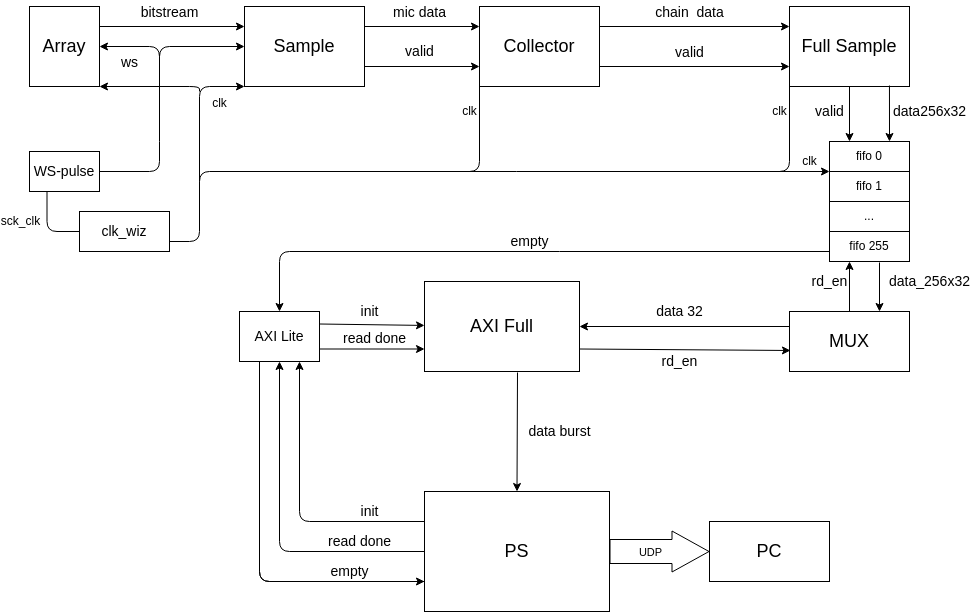

The diagram above was exported from draw.io. Its source (the exported page's mxGraphModel, read from the mxfile embedded in the PNG):
<mxGraphModel dx="1014" dy="657" grid="1" gridSize="10" guides="1" tooltips="1" connect="1" arrows="1" fold="1" page="1" pageScale="1" pageWidth="850" pageHeight="1100" math="0" shadow="0">
  <root>
    <mxCell id="0" />
    <mxCell id="1" parent="0" />
    <mxCell id="17" value="&lt;font style=&quot;font-size: 14px;&quot;&gt;bitstream&lt;/font&gt;" style="edgeStyle=none;html=1;exitX=1;exitY=0.25;exitDx=0;exitDy=0;entryX=0;entryY=0.25;entryDx=0;entryDy=0;fontSize=18;" parent="1" source="2" target="5" edge="1">
      <mxGeometry x="-0.0345" y="15" relative="1" as="geometry">
        <mxPoint as="offset" />
      </mxGeometry>
    </mxCell>
    <mxCell id="2" value="&lt;font style=&quot;font-size: 18px;&quot;&gt;Array&lt;/font&gt;" style="whiteSpace=wrap;html=1;" parent="1" vertex="1">
      <mxGeometry x="90" y="35" width="70" height="80" as="geometry" />
    </mxCell>
    <mxCell id="21" value="&lt;font style=&quot;font-size: 14px;&quot;&gt;chain&amp;nbsp; data&lt;/font&gt;" style="edgeStyle=none;html=1;exitX=1;exitY=0.25;exitDx=0;exitDy=0;entryX=0;entryY=0.25;entryDx=0;entryDy=0;fontSize=18;" parent="1" source="3" target="4" edge="1">
      <mxGeometry x="-0.0526" y="15" relative="1" as="geometry">
        <mxPoint as="offset" />
      </mxGeometry>
    </mxCell>
    <mxCell id="22" value="&lt;font style=&quot;font-size: 14px;&quot;&gt;valid&lt;/font&gt;" style="edgeStyle=none;html=1;exitX=1;exitY=0.75;exitDx=0;exitDy=0;entryX=0;entryY=0.75;entryDx=0;entryDy=0;fontSize=18;" parent="1" source="3" target="4" edge="1">
      <mxGeometry x="-0.0526" y="15" relative="1" as="geometry">
        <mxPoint as="offset" />
      </mxGeometry>
    </mxCell>
    <mxCell id="3" value="&lt;font style=&quot;font-size: 18px;&quot;&gt;Collector&lt;/font&gt;" style="whiteSpace=wrap;html=1;" parent="1" vertex="1">
      <mxGeometry x="540" y="35" width="120" height="80" as="geometry" />
    </mxCell>
    <mxCell id="41" value="valid" style="edgeStyle=none;html=1;exitX=0.5;exitY=1;exitDx=0;exitDy=0;entryX=0.25;entryY=0;entryDx=0;entryDy=0;fontSize=14;startArrow=none;startFill=0;endArrow=classic;endFill=1;" parent="1" source="4" target="6" edge="1">
      <mxGeometry x="-0.0909" y="-20" relative="1" as="geometry">
        <mxPoint as="offset" />
      </mxGeometry>
    </mxCell>
    <mxCell id="4" value="&lt;font style=&quot;font-size: 18px;&quot;&gt;Full Sample&lt;/font&gt;" style="whiteSpace=wrap;html=1;" parent="1" vertex="1">
      <mxGeometry x="850" y="35" width="120" height="80" as="geometry" />
    </mxCell>
    <mxCell id="19" value="&lt;font style=&quot;font-size: 14px;&quot;&gt;mic data&lt;/font&gt;" style="edgeStyle=none;html=1;exitX=1;exitY=0.25;exitDx=0;exitDy=0;entryX=0;entryY=0.25;entryDx=0;entryDy=0;fontSize=18;" parent="1" source="5" target="3" edge="1">
      <mxGeometry x="-0.0435" y="15" relative="1" as="geometry">
        <mxPoint as="offset" />
      </mxGeometry>
    </mxCell>
    <mxCell id="lgiAlKTWV0E-R-t-R4fU-114" value="valid" style="edgeStyle=none;html=1;exitX=1;exitY=0.75;exitDx=0;exitDy=0;entryX=0;entryY=0.75;entryDx=0;entryDy=0;fontSize=14;startArrow=none;startFill=0;endArrow=classic;endFill=1;" parent="1" source="5" target="3" edge="1">
      <mxGeometry x="-0.0435" y="15" relative="1" as="geometry">
        <mxPoint as="offset" />
      </mxGeometry>
    </mxCell>
    <mxCell id="5" value="&lt;font style=&quot;font-size: 18px;&quot;&gt;Sample&lt;/font&gt;" style="whiteSpace=wrap;html=1;" parent="1" vertex="1">
      <mxGeometry x="305" y="35" width="120" height="80" as="geometry" />
    </mxCell>
    <mxCell id="44" value="data256x32" style="edgeStyle=none;html=1;exitX=0.75;exitY=0;exitDx=0;exitDy=0;entryX=0.833;entryY=0.988;entryDx=0;entryDy=0;entryPerimeter=0;fontSize=14;startArrow=classic;startFill=1;endArrow=none;endFill=0;" parent="1" source="6" target="4" edge="1">
      <mxGeometry x="0.0712" y="-40" relative="1" as="geometry">
        <mxPoint as="offset" />
      </mxGeometry>
    </mxCell>
    <mxCell id="45" value="data_256x32" style="edgeStyle=none;html=1;exitX=0.75;exitY=0;exitDx=0;exitDy=0;entryX=0.625;entryY=1.033;entryDx=0;entryDy=0;entryPerimeter=0;fontSize=14;startArrow=classic;startFill=1;endArrow=none;endFill=0;" parent="1" source="7" target="15" edge="1">
      <mxGeometry x="0.2242" y="-50" relative="1" as="geometry">
        <mxPoint as="offset" />
      </mxGeometry>
    </mxCell>
    <mxCell id="48" value="rd_en" style="edgeStyle=none;html=1;exitX=0.008;exitY=0.65;exitDx=0;exitDy=0;entryX=1;entryY=0.75;entryDx=0;entryDy=0;fontSize=14;startArrow=classic;startFill=1;endArrow=none;endFill=0;exitPerimeter=0;" parent="1" source="7" target="11" edge="1">
      <mxGeometry x="0.0512" y="12" relative="1" as="geometry">
        <mxPoint as="offset" />
      </mxGeometry>
    </mxCell>
    <mxCell id="7" value="&lt;font style=&quot;font-size: 18px;&quot;&gt;MUX&lt;/font&gt;" style="whiteSpace=wrap;html=1;" parent="1" vertex="1">
      <mxGeometry x="850" y="340" width="120" height="60" as="geometry" />
    </mxCell>
    <mxCell id="lgiAlKTWV0E-R-t-R4fU-121" style="edgeStyle=orthogonalEdgeStyle;html=1;exitX=1;exitY=0.5;exitDx=0;exitDy=0;fontSize=14;startArrow=none;startFill=0;endArrow=none;endFill=0;" parent="1" source="8" edge="1">
      <mxGeometry relative="1" as="geometry">
        <mxPoint x="220" y="170" as="targetPoint" />
        <Array as="points">
          <mxPoint x="220" y="200" />
          <mxPoint x="220" y="170" />
        </Array>
      </mxGeometry>
    </mxCell>
    <mxCell id="77" value="sck_clk" style="edgeStyle=orthogonalEdgeStyle;html=1;exitX=0.25;exitY=1;exitDx=0;exitDy=0;entryX=0;entryY=0.5;entryDx=0;entryDy=0;startArrow=none;startFill=0;endArrow=none;endFill=0;fontSize=12;" parent="1" source="8" target="9" edge="1">
      <mxGeometry x="-0.1724" y="-27" relative="1" as="geometry">
        <mxPoint as="offset" />
      </mxGeometry>
    </mxCell>
    <mxCell id="8" value="&lt;font style=&quot;font-size: 14px;&quot;&gt;WS-pulse&lt;/font&gt;" style="whiteSpace=wrap;html=1;" parent="1" vertex="1">
      <mxGeometry x="90" y="180" width="70" height="40" as="geometry" />
    </mxCell>
    <mxCell id="67" value="clk" style="edgeStyle=orthogonalEdgeStyle;html=1;exitX=1;exitY=0.75;exitDx=0;exitDy=0;shadow=0;endArrow=classic;endFill=1;entryX=0;entryY=0;entryDx=0;entryDy=0;startArrow=none;startFill=0;fontSize=12;" parent="1" source="9" target="13" edge="1">
      <mxGeometry x="0.9452" y="10" relative="1" as="geometry">
        <mxPoint x="280" y="200" as="targetPoint" />
        <Array as="points">
          <mxPoint x="260" y="270" />
          <mxPoint x="260" y="200" />
        </Array>
        <mxPoint as="offset" />
      </mxGeometry>
    </mxCell>
    <mxCell id="9" value="&lt;font style=&quot;font-size: 14px;&quot;&gt;clk_wiz&lt;/font&gt;" style="whiteSpace=wrap;html=1;" parent="1" vertex="1">
      <mxGeometry x="140" y="240" width="90" height="40" as="geometry" />
    </mxCell>
    <mxCell id="lgiAlKTWV0E-R-t-R4fU-96" value="init" style="edgeStyle=none;html=1;exitX=1;exitY=0.25;exitDx=0;exitDy=0;fontSize=14;startArrow=none;startFill=0;endArrow=classic;endFill=1;" parent="1" source="10" target="11" edge="1">
      <mxGeometry x="-0.0511" y="13" relative="1" as="geometry">
        <mxPoint x="480" y="353" as="targetPoint" />
        <mxPoint as="offset" />
      </mxGeometry>
    </mxCell>
    <mxCell id="lgiAlKTWV0E-R-t-R4fU-97" value="read done" style="edgeStyle=none;html=1;exitX=0;exitY=0.75;exitDx=0;exitDy=0;fontSize=14;startArrow=classic;startFill=1;endArrow=none;endFill=0;entryX=1;entryY=0.75;entryDx=0;entryDy=0;" parent="1" source="11" target="10" edge="1">
      <mxGeometry x="-0.0476" y="-12" relative="1" as="geometry">
        <mxPoint x="430" y="450" as="targetPoint" />
        <mxPoint y="1" as="offset" />
      </mxGeometry>
    </mxCell>
    <mxCell id="lgiAlKTWV0E-R-t-R4fU-99" value="init" style="edgeStyle=orthogonalEdgeStyle;html=1;exitX=0.75;exitY=1;exitDx=0;exitDy=0;fontSize=14;startArrow=classic;startFill=1;endArrow=none;endFill=0;entryX=0;entryY=0.25;entryDx=0;entryDy=0;" parent="1" source="10" target="16" edge="1">
      <mxGeometry x="0.614" y="10" relative="1" as="geometry">
        <mxPoint x="465" y="550" as="targetPoint" />
        <mxPoint as="offset" />
      </mxGeometry>
    </mxCell>
    <mxCell id="lgiAlKTWV0E-R-t-R4fU-100" value="read done" style="edgeStyle=orthogonalEdgeStyle;html=1;exitX=0.5;exitY=1;exitDx=0;exitDy=0;fontSize=14;startArrow=classic;startFill=1;endArrow=none;endFill=0;entryX=0;entryY=0.5;entryDx=0;entryDy=0;" parent="1" source="10" target="16" edge="1">
      <mxGeometry x="0.6119" y="10" relative="1" as="geometry">
        <mxPoint x="465" y="580" as="targetPoint" />
        <mxPoint as="offset" />
      </mxGeometry>
    </mxCell>
    <mxCell id="lgiAlKTWV0E-R-t-R4fU-101" value="empty" style="edgeStyle=orthogonalEdgeStyle;html=1;exitX=0.25;exitY=1;exitDx=0;exitDy=0;fontSize=14;startArrow=none;startFill=0;endArrow=none;endFill=0;shadow=0;entryX=0;entryY=0.75;entryDx=0;entryDy=0;" parent="1" source="10" target="16" edge="1">
      <mxGeometry x="0.6104" y="10" relative="1" as="geometry">
        <mxPoint x="465" y="610" as="targetPoint" />
        <mxPoint as="offset" />
      </mxGeometry>
    </mxCell>
    <mxCell id="84" style="edgeStyle=none;html=1;entryX=0;entryY=0.75;entryDx=0;entryDy=0;exitX=0.25;exitY=1;exitDx=0;exitDy=0;" parent="1" source="10" target="16" edge="1">
      <mxGeometry relative="1" as="geometry">
        <Array as="points">
          <mxPoint x="320" y="610" />
        </Array>
      </mxGeometry>
    </mxCell>
    <mxCell id="10" value="&lt;font style=&quot;font-size: 14px;&quot;&gt;AXI Lite&lt;/font&gt;" style="whiteSpace=wrap;html=1;" parent="1" vertex="1">
      <mxGeometry x="300" y="340" width="80" height="50" as="geometry" />
    </mxCell>
    <mxCell id="49" value="data 32" style="edgeStyle=none;html=1;exitX=1;exitY=0.5;exitDx=0;exitDy=0;entryX=0;entryY=0.25;entryDx=0;entryDy=0;fontSize=14;startArrow=classic;startFill=1;endArrow=none;endFill=0;" parent="1" source="11" target="7" edge="1">
      <mxGeometry x="-0.0476" y="15" relative="1" as="geometry">
        <mxPoint as="offset" />
      </mxGeometry>
    </mxCell>
    <mxCell id="lgiAlKTWV0E-R-t-R4fU-109" value="data burst" style="edgeStyle=none;html=1;entryX=0.5;entryY=0;entryDx=0;entryDy=0;fontSize=14;startArrow=none;startFill=0;endArrow=classic;endFill=1;exitX=0.6;exitY=1.011;exitDx=0;exitDy=0;exitPerimeter=0;" parent="1" source="11" target="16" edge="1">
      <mxGeometry x="-0.0113" y="42" relative="1" as="geometry">
        <mxPoint x="570" y="400" as="sourcePoint" />
        <mxPoint as="offset" />
      </mxGeometry>
    </mxCell>
    <mxCell id="11" value="&lt;font style=&quot;font-size: 18px;&quot;&gt;AXI Full&lt;/font&gt;" style="whiteSpace=wrap;html=1;" parent="1" vertex="1">
      <mxGeometry x="485" y="310" width="155" height="90" as="geometry" />
    </mxCell>
    <mxCell id="47" value="rd_en" style="edgeStyle=none;html=1;exitX=0.25;exitY=1;exitDx=0;exitDy=0;entryX=0.5;entryY=0;entryDx=0;entryDy=0;fontSize=14;startArrow=classic;startFill=1;endArrow=none;endFill=0;" parent="1" source="15" target="7" edge="1">
      <mxGeometry x="-0.2" y="-20" relative="1" as="geometry">
        <mxPoint as="offset" />
      </mxGeometry>
    </mxCell>
    <mxCell id="54" value="empty" style="edgeStyle=orthogonalEdgeStyle;html=1;fontSize=14;startArrow=classic;startFill=1;endArrow=none;endFill=0;exitX=0.5;exitY=0;exitDx=0;exitDy=0;" parent="1" source="10" edge="1">
      <mxGeometry x="0.0164" y="10" relative="1" as="geometry">
        <mxPoint x="890" y="280" as="targetPoint" />
        <mxPoint x="610" y="280" as="sourcePoint" />
        <Array as="points">
          <mxPoint x="340" y="280" />
        </Array>
        <mxPoint as="offset" />
      </mxGeometry>
    </mxCell>
    <mxCell id="16" value="&lt;font style=&quot;font-size: 18px;&quot;&gt;PS&lt;/font&gt;" style="whiteSpace=wrap;html=1;" parent="1" vertex="1">
      <mxGeometry x="485" y="520" width="185" height="120" as="geometry" />
    </mxCell>
    <mxCell id="29" value="&lt;font style=&quot;font-size: 14px;&quot;&gt;ws&lt;/font&gt;" style="html=1;fontSize=18;startArrow=none;startFill=0;endArrow=classic;endFill=1;edgeStyle=orthogonalEdgeStyle;entryX=0;entryY=0.5;entryDx=0;entryDy=0;" parent="1" target="5" edge="1">
      <mxGeometry x="-0.6667" y="30" relative="1" as="geometry">
        <mxPoint x="305" y="80" as="targetPoint" />
        <mxPoint x="220" y="110" as="sourcePoint" />
        <Array as="points">
          <mxPoint x="220" y="75" />
        </Array>
        <mxPoint as="offset" />
      </mxGeometry>
    </mxCell>
    <mxCell id="31" style="html=1;fontSize=18;startArrow=none;startFill=0;endArrow=none;endFill=0;edgeStyle=orthogonalEdgeStyle;" parent="1" edge="1">
      <mxGeometry relative="1" as="geometry">
        <mxPoint x="260" y="140" as="targetPoint" />
        <mxPoint x="260" y="250" as="sourcePoint" />
        <Array as="points">
          <mxPoint x="260" y="220" />
          <mxPoint x="260" y="150" />
        </Array>
      </mxGeometry>
    </mxCell>
    <mxCell id="33" style="html=1;fontSize=18;startArrow=none;startFill=0;endArrow=classic;endFill=1;edgeStyle=orthogonalEdgeStyle;entryX=0;entryY=1;entryDx=0;entryDy=0;" parent="1" target="5" edge="1">
      <mxGeometry relative="1" as="geometry">
        <mxPoint x="300" y="110" as="targetPoint" />
        <mxPoint x="260" y="150" as="sourcePoint" />
        <Array as="points">
          <mxPoint x="260" y="150" />
          <mxPoint x="260" y="115" />
        </Array>
      </mxGeometry>
    </mxCell>
    <mxCell id="38" value="clk" style="html=1;fontSize=12;startArrow=none;startFill=0;endArrow=none;endFill=0;edgeStyle=orthogonalEdgeStyle;entryX=0;entryY=1;entryDx=0;entryDy=0;" parent="1" target="4" edge="1">
      <mxGeometry x="0.6" y="10" relative="1" as="geometry">
        <mxPoint x="820" y="140" as="targetPoint" />
        <mxPoint x="810" y="200" as="sourcePoint" />
        <mxPoint as="offset" />
      </mxGeometry>
    </mxCell>
    <mxCell id="lgiAlKTWV0E-R-t-R4fU-88" value="" style="group" parent="1" vertex="1" connectable="0">
      <mxGeometry x="890" y="170" width="80" height="120" as="geometry" />
    </mxCell>
    <mxCell id="6" value="fifo 0" style="whiteSpace=wrap;html=1;" parent="lgiAlKTWV0E-R-t-R4fU-88" vertex="1">
      <mxGeometry width="80" height="30" as="geometry" />
    </mxCell>
    <mxCell id="13" value="fifo 1" style="whiteSpace=wrap;html=1;" parent="lgiAlKTWV0E-R-t-R4fU-88" vertex="1">
      <mxGeometry y="30" width="80" height="30" as="geometry" />
    </mxCell>
    <mxCell id="14" value="..." style="whiteSpace=wrap;html=1;" parent="lgiAlKTWV0E-R-t-R4fU-88" vertex="1">
      <mxGeometry y="60" width="80" height="30" as="geometry" />
    </mxCell>
    <mxCell id="15" value="fifo 255" style="whiteSpace=wrap;html=1;" parent="lgiAlKTWV0E-R-t-R4fU-88" vertex="1">
      <mxGeometry y="90" width="80" height="30" as="geometry" />
    </mxCell>
    <mxCell id="lgiAlKTWV0E-R-t-R4fU-119" value="clk" style="html=1;fontSize=12;startArrow=none;startFill=0;endArrow=none;endFill=0;edgeStyle=orthogonalEdgeStyle;entryX=0;entryY=1;entryDx=0;entryDy=0;" parent="1" target="3" edge="1">
      <mxGeometry x="0.6296" y="10" relative="1" as="geometry">
        <mxPoint x="500" y="145" as="targetPoint" />
        <mxPoint x="490" y="200" as="sourcePoint" />
        <Array as="points">
          <mxPoint x="500" y="200" />
          <mxPoint x="540" y="200" />
        </Array>
        <mxPoint as="offset" />
      </mxGeometry>
    </mxCell>
    <mxCell id="lgiAlKTWV0E-R-t-R4fU-123" style="edgeStyle=orthogonalEdgeStyle;html=1;fontSize=14;startArrow=none;startFill=0;endArrow=classic;endFill=1;entryX=1;entryY=0.5;entryDx=0;entryDy=0;" parent="1" target="2" edge="1">
      <mxGeometry relative="1" as="geometry">
        <mxPoint x="220" y="170" as="sourcePoint" />
        <mxPoint x="170" y="90" as="targetPoint" />
        <Array as="points">
          <mxPoint x="220" y="75" />
        </Array>
      </mxGeometry>
    </mxCell>
    <mxCell id="83" value="&lt;font style=&quot;font-size: 12px;&quot;&gt;clk&lt;/font&gt;" style="html=1;fontSize=18;startArrow=classic;startFill=1;endArrow=none;endFill=0;edgeStyle=orthogonalEdgeStyle;exitX=1;exitY=1;exitDx=0;exitDy=0;" parent="1" source="2" edge="1">
      <mxGeometry x="1" y="22" relative="1" as="geometry">
        <mxPoint x="260" y="120" as="targetPoint" />
        <mxPoint x="180" y="100" as="sourcePoint" />
        <Array as="points">
          <mxPoint x="260" y="115" />
        </Array>
        <mxPoint x="-2" y="10" as="offset" />
      </mxGeometry>
    </mxCell>
    <mxCell id="85" value="" style="shape=flexArrow;endArrow=classic;html=1;exitX=1;exitY=0.5;exitDx=0;exitDy=0;endWidth=16;endSize=12;width=24;" edge="1" parent="1" source="16">
      <mxGeometry width="50" height="50" relative="1" as="geometry">
        <mxPoint x="820" y="540" as="sourcePoint" />
        <mxPoint x="770" y="580" as="targetPoint" />
      </mxGeometry>
    </mxCell>
    <mxCell id="86" value="UDP" style="edgeLabel;html=1;align=center;verticalAlign=middle;resizable=0;points=[];" vertex="1" connectable="0" parent="85">
      <mxGeometry x="0.2333" y="-3" relative="1" as="geometry">
        <mxPoint x="-22" y="-3" as="offset" />
      </mxGeometry>
    </mxCell>
    <mxCell id="87" value="&lt;font style=&quot;font-size: 18px;&quot;&gt;PC&lt;/font&gt;" style="rounded=0;whiteSpace=wrap;html=1;" vertex="1" parent="1">
      <mxGeometry x="770" y="550" width="120" height="60" as="geometry" />
    </mxCell>
  </root>
</mxGraphModel>